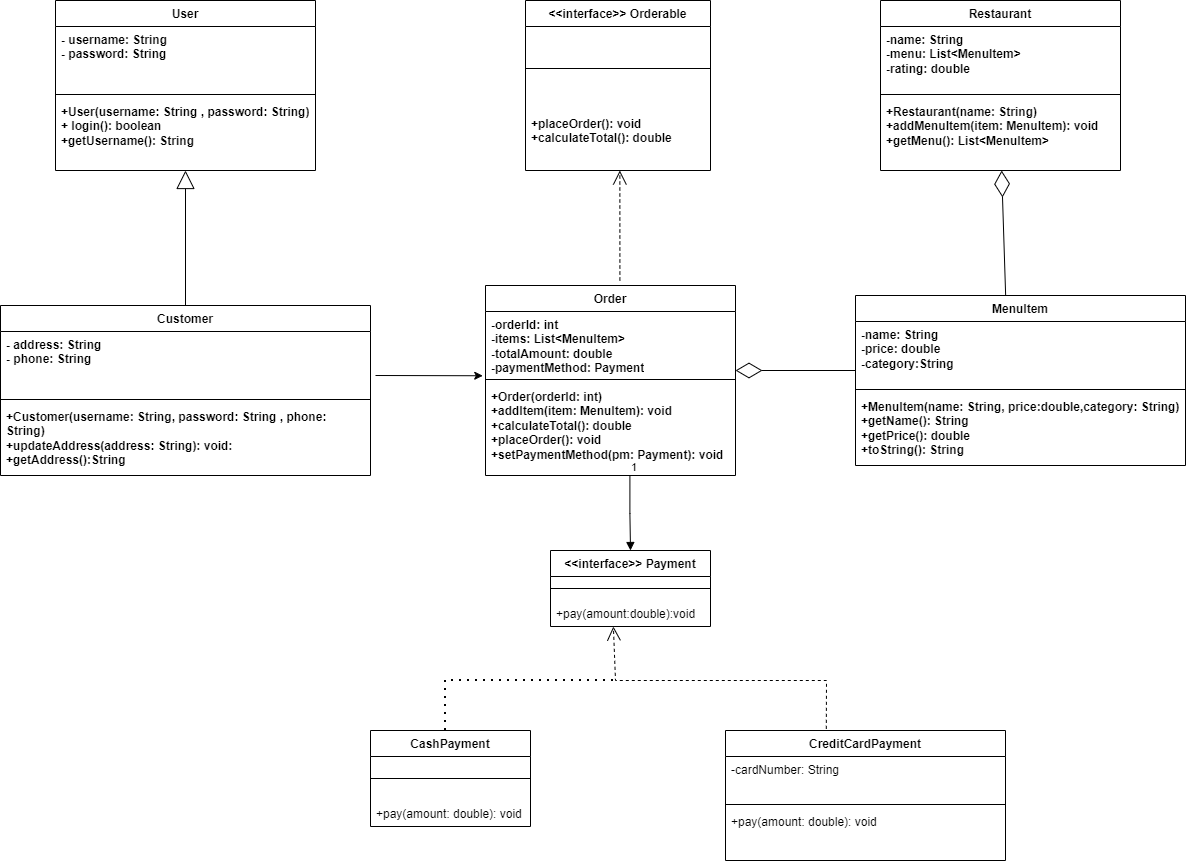

The diagram above was exported from draw.io. Its source (the exported page's mxGraphModel, read from the mxfile embedded in the PNG):
<mxGraphModel dx="1678" dy="954" grid="1" gridSize="10" guides="1" tooltips="1" connect="1" arrows="1" fold="1" page="1" pageScale="1" pageWidth="3300" pageHeight="2339" math="0" shadow="0">
  <root>
    <mxCell id="0" />
    <mxCell id="1" parent="0" />
    <mxCell id="C2NyEZiGsm3ikVVcgrVS-14" parent="1" style="swimlane;fontStyle=1;align=center;verticalAlign=top;childLayout=stackLayout;horizontal=1;startSize=26;horizontalStack=0;resizeParent=1;resizeParentMax=0;resizeLast=0;collapsible=1;marginBottom=0;whiteSpace=wrap;html=1;" value="User" vertex="1">
      <mxGeometry height="170" width="260" x="250" y="80" as="geometry" />
    </mxCell>
    <mxCell id="C2NyEZiGsm3ikVVcgrVS-15" parent="C2NyEZiGsm3ikVVcgrVS-14" style="text;strokeColor=none;fillColor=none;align=left;verticalAlign=top;spacingLeft=4;spacingRight=4;overflow=hidden;rotatable=0;points=[[0,0.5],[1,0.5]];portConstraint=eastwest;whiteSpace=wrap;html=1;" value="&lt;b&gt;- username: String&lt;/b&gt;&lt;div&gt;&lt;b&gt;- password: String&lt;/b&gt;&lt;/div&gt;" vertex="1">
      <mxGeometry height="64" width="260" y="26" as="geometry" />
    </mxCell>
    <mxCell id="C2NyEZiGsm3ikVVcgrVS-16" parent="C2NyEZiGsm3ikVVcgrVS-14" style="line;strokeWidth=1;fillColor=none;align=left;verticalAlign=middle;spacingTop=-1;spacingLeft=3;spacingRight=3;rotatable=0;labelPosition=right;points=[];portConstraint=eastwest;strokeColor=inherit;" value="" vertex="1">
      <mxGeometry height="8" width="260" y="90" as="geometry" />
    </mxCell>
    <mxCell id="C2NyEZiGsm3ikVVcgrVS-17" parent="C2NyEZiGsm3ikVVcgrVS-14" style="text;strokeColor=none;fillColor=none;align=left;verticalAlign=top;spacingLeft=4;spacingRight=4;overflow=hidden;rotatable=0;points=[[0,0.5],[1,0.5]];portConstraint=eastwest;whiteSpace=wrap;html=1;" value="&lt;div&gt;&lt;b&gt;+User(username: String , password: String)&lt;/b&gt;&lt;/div&gt;&lt;b&gt;+ login(): boolean&lt;/b&gt;&lt;div&gt;&lt;b&gt;+getUsername(): String&lt;/b&gt;&lt;/div&gt;" vertex="1">
      <mxGeometry height="72" width="260" y="98" as="geometry" />
    </mxCell>
    <mxCell id="C2NyEZiGsm3ikVVcgrVS-18" parent="1" style="swimlane;fontStyle=1;align=center;verticalAlign=top;childLayout=stackLayout;horizontal=1;startSize=26;horizontalStack=0;resizeParent=1;resizeParentMax=0;resizeLast=0;collapsible=1;marginBottom=0;whiteSpace=wrap;html=1;" value="&amp;lt;&amp;lt;interface&amp;gt;&amp;gt; Orderable" vertex="1">
      <mxGeometry height="170" width="185" x="720" y="80" as="geometry" />
    </mxCell>
    <mxCell id="C2NyEZiGsm3ikVVcgrVS-20" parent="C2NyEZiGsm3ikVVcgrVS-18" style="line;strokeWidth=1;fillColor=none;align=left;verticalAlign=middle;spacingTop=-1;spacingLeft=3;spacingRight=3;rotatable=0;labelPosition=right;points=[];portConstraint=eastwest;strokeColor=inherit;" value="" vertex="1">
      <mxGeometry height="84" width="185" y="26" as="geometry" />
    </mxCell>
    <mxCell id="C2NyEZiGsm3ikVVcgrVS-21" parent="C2NyEZiGsm3ikVVcgrVS-18" style="text;strokeColor=none;fillColor=none;align=left;verticalAlign=top;spacingLeft=4;spacingRight=4;overflow=hidden;rotatable=0;points=[[0,0.5],[1,0.5]];portConstraint=eastwest;whiteSpace=wrap;html=1;" value="&lt;b&gt;+placeOrder(): void&lt;/b&gt;&lt;div&gt;&lt;b&gt;+calculateTotal(): double&lt;/b&gt;&lt;/div&gt;" vertex="1">
      <mxGeometry height="60" width="185" y="110" as="geometry" />
    </mxCell>
    <mxCell id="C2NyEZiGsm3ikVVcgrVS-26" parent="1" style="swimlane;fontStyle=1;align=center;verticalAlign=top;childLayout=stackLayout;horizontal=1;startSize=26;horizontalStack=0;resizeParent=1;resizeParentMax=0;resizeLast=0;collapsible=1;marginBottom=0;whiteSpace=wrap;html=1;" value="MenuItem" vertex="1">
      <mxGeometry height="170" width="330" x="1050" y="375" as="geometry" />
    </mxCell>
    <mxCell id="C2NyEZiGsm3ikVVcgrVS-27" parent="C2NyEZiGsm3ikVVcgrVS-26" style="text;strokeColor=none;fillColor=none;align=left;verticalAlign=top;spacingLeft=4;spacingRight=4;overflow=hidden;rotatable=0;points=[[0,0.5],[1,0.5]];portConstraint=eastwest;whiteSpace=wrap;html=1;" value="&lt;b&gt;-name: String&lt;/b&gt;&lt;div&gt;&lt;b&gt;-price: double&lt;/b&gt;&lt;/div&gt;&lt;div&gt;&lt;b&gt;-category:String&lt;/b&gt;&lt;/div&gt;" vertex="1">
      <mxGeometry height="64" width="330" y="26" as="geometry" />
    </mxCell>
    <mxCell id="C2NyEZiGsm3ikVVcgrVS-28" parent="C2NyEZiGsm3ikVVcgrVS-26" style="line;strokeWidth=1;fillColor=none;align=left;verticalAlign=middle;spacingTop=-1;spacingLeft=3;spacingRight=3;rotatable=0;labelPosition=right;points=[];portConstraint=eastwest;strokeColor=inherit;" value="" vertex="1">
      <mxGeometry height="8" width="330" y="90" as="geometry" />
    </mxCell>
    <mxCell id="C2NyEZiGsm3ikVVcgrVS-29" parent="C2NyEZiGsm3ikVVcgrVS-26" style="text;strokeColor=none;fillColor=none;align=left;verticalAlign=top;spacingLeft=4;spacingRight=4;overflow=hidden;rotatable=0;points=[[0,0.5],[1,0.5]];portConstraint=eastwest;whiteSpace=wrap;html=1;" value="&lt;div&gt;&lt;b&gt;+MenuItem(name: String, price:double,category: String)&lt;/b&gt;&lt;/div&gt;&lt;b&gt;+getName(): String&lt;/b&gt;&lt;div&gt;&lt;b&gt;+getPrice(): double&lt;/b&gt;&lt;/div&gt;&lt;div&gt;&lt;b&gt;+toString(): String&lt;/b&gt;&lt;/div&gt;" vertex="1">
      <mxGeometry height="72" width="330" y="98" as="geometry" />
    </mxCell>
    <mxCell id="C2NyEZiGsm3ikVVcgrVS-30" parent="1" style="swimlane;fontStyle=1;align=center;verticalAlign=top;childLayout=stackLayout;horizontal=1;startSize=26;horizontalStack=0;resizeParent=1;resizeParentMax=0;resizeLast=0;collapsible=1;marginBottom=0;whiteSpace=wrap;html=1;" value="Restaurant" vertex="1">
      <mxGeometry height="170" width="240" x="1075" y="80" as="geometry" />
    </mxCell>
    <mxCell id="C2NyEZiGsm3ikVVcgrVS-31" parent="C2NyEZiGsm3ikVVcgrVS-30" style="text;strokeColor=none;fillColor=none;align=left;verticalAlign=top;spacingLeft=4;spacingRight=4;overflow=hidden;rotatable=0;points=[[0,0.5],[1,0.5]];portConstraint=eastwest;whiteSpace=wrap;html=1;" value="&lt;b&gt;-name: String&lt;/b&gt;&lt;div&gt;&lt;b&gt;-menu: List&amp;lt;MenuItem&amp;gt;&lt;/b&gt;&lt;/div&gt;&lt;div&gt;&lt;b&gt;-rating: double&lt;/b&gt;&lt;/div&gt;" vertex="1">
      <mxGeometry height="64" width="240" y="26" as="geometry" />
    </mxCell>
    <mxCell id="C2NyEZiGsm3ikVVcgrVS-32" parent="C2NyEZiGsm3ikVVcgrVS-30" style="line;strokeWidth=1;fillColor=none;align=left;verticalAlign=middle;spacingTop=-1;spacingLeft=3;spacingRight=3;rotatable=0;labelPosition=right;points=[];portConstraint=eastwest;strokeColor=inherit;" value="" vertex="1">
      <mxGeometry height="8" width="240" y="90" as="geometry" />
    </mxCell>
    <mxCell id="C2NyEZiGsm3ikVVcgrVS-33" parent="C2NyEZiGsm3ikVVcgrVS-30" style="text;strokeColor=none;fillColor=none;align=left;verticalAlign=top;spacingLeft=4;spacingRight=4;overflow=hidden;rotatable=0;points=[[0,0.5],[1,0.5]];portConstraint=eastwest;whiteSpace=wrap;html=1;" value="&lt;div&gt;&lt;b&gt;+Restaurant(name: String)&lt;/b&gt;&lt;/div&gt;&lt;b&gt;+addMenuItem(item: MenuItem): void&lt;/b&gt;&lt;div&gt;&lt;b&gt;+getMenu(): List&amp;lt;MenuItem&amp;gt;&lt;/b&gt;&lt;/div&gt;" vertex="1">
      <mxGeometry height="72" width="240" y="98" as="geometry" />
    </mxCell>
    <mxCell id="C2NyEZiGsm3ikVVcgrVS-34" parent="1" style="swimlane;fontStyle=1;align=center;verticalAlign=top;childLayout=stackLayout;horizontal=1;startSize=26;horizontalStack=0;resizeParent=1;resizeParentMax=0;resizeLast=0;collapsible=1;marginBottom=0;whiteSpace=wrap;html=1;" value="Order" vertex="1">
      <mxGeometry height="190" width="250" x="680" y="365" as="geometry" />
    </mxCell>
    <mxCell id="C2NyEZiGsm3ikVVcgrVS-35" parent="C2NyEZiGsm3ikVVcgrVS-34" style="text;strokeColor=none;fillColor=none;align=left;verticalAlign=top;spacingLeft=4;spacingRight=4;overflow=hidden;rotatable=0;points=[[0,0.5],[1,0.5]];portConstraint=eastwest;whiteSpace=wrap;html=1;" value="&lt;b&gt;-orderId: int&lt;/b&gt;&lt;div&gt;&lt;b&gt;-items: List&amp;lt;MenuItem&amp;gt;&lt;/b&gt;&lt;/div&gt;&lt;div&gt;&lt;b&gt;-totalAmount: double&lt;/b&gt;&lt;/div&gt;&lt;div&gt;&lt;b&gt;-paymentMethod: Payment&lt;/b&gt;&lt;/div&gt;" vertex="1">
      <mxGeometry height="64" width="250" y="26" as="geometry" />
    </mxCell>
    <mxCell id="C2NyEZiGsm3ikVVcgrVS-36" parent="C2NyEZiGsm3ikVVcgrVS-34" style="line;strokeWidth=1;fillColor=none;align=left;verticalAlign=middle;spacingTop=-1;spacingLeft=3;spacingRight=3;rotatable=0;labelPosition=right;points=[];portConstraint=eastwest;strokeColor=inherit;" value="" vertex="1">
      <mxGeometry height="8" width="250" y="90" as="geometry" />
    </mxCell>
    <mxCell id="C2NyEZiGsm3ikVVcgrVS-37" parent="C2NyEZiGsm3ikVVcgrVS-34" style="text;strokeColor=none;fillColor=none;align=left;verticalAlign=top;spacingLeft=4;spacingRight=4;overflow=hidden;rotatable=0;points=[[0,0.5],[1,0.5]];portConstraint=eastwest;whiteSpace=wrap;html=1;" value="&lt;div&gt;&lt;b&gt;+Order(orderId: int)&lt;/b&gt;&lt;/div&gt;&lt;b&gt;+addItem(item: MenuItem): void&lt;/b&gt;&lt;div&gt;&lt;b&gt;+calculateTotal(): double&lt;/b&gt;&lt;/div&gt;&lt;div&gt;&lt;b&gt;+placeOrder(): void&lt;/b&gt;&lt;/div&gt;&lt;div&gt;&lt;b&gt;+setPaymentMethod(pm: Payment): void&lt;/b&gt;&lt;/div&gt;" vertex="1">
      <mxGeometry height="92" width="250" y="98" as="geometry" />
    </mxCell>
    <mxCell id="C2NyEZiGsm3ikVVcgrVS-43" parent="1" style="swimlane;fontStyle=1;align=center;verticalAlign=top;childLayout=stackLayout;horizontal=1;startSize=26;horizontalStack=0;resizeParent=1;resizeParentMax=0;resizeLast=0;collapsible=1;marginBottom=0;whiteSpace=wrap;html=1;" value="Customer" vertex="1">
      <mxGeometry height="170" width="370" x="195" y="385" as="geometry" />
    </mxCell>
    <mxCell id="C2NyEZiGsm3ikVVcgrVS-44" parent="C2NyEZiGsm3ikVVcgrVS-43" style="text;strokeColor=none;fillColor=none;align=left;verticalAlign=top;spacingLeft=4;spacingRight=4;overflow=hidden;rotatable=0;points=[[0,0.5],[1,0.5]];portConstraint=eastwest;whiteSpace=wrap;html=1;" value="&lt;b&gt;- address: String&lt;/b&gt;&lt;div&gt;&lt;b&gt;- phone: String&lt;/b&gt;&lt;/div&gt;" vertex="1">
      <mxGeometry height="64" width="370" y="26" as="geometry" />
    </mxCell>
    <mxCell id="C2NyEZiGsm3ikVVcgrVS-45" parent="C2NyEZiGsm3ikVVcgrVS-43" style="line;strokeWidth=1;fillColor=none;align=left;verticalAlign=middle;spacingTop=-1;spacingLeft=3;spacingRight=3;rotatable=0;labelPosition=right;points=[];portConstraint=eastwest;strokeColor=inherit;" value="" vertex="1">
      <mxGeometry height="8" width="370" y="90" as="geometry" />
    </mxCell>
    <mxCell id="C2NyEZiGsm3ikVVcgrVS-46" parent="C2NyEZiGsm3ikVVcgrVS-43" style="text;strokeColor=none;fillColor=none;align=left;verticalAlign=top;spacingLeft=4;spacingRight=4;overflow=hidden;rotatable=0;points=[[0,0.5],[1,0.5]];portConstraint=eastwest;whiteSpace=wrap;html=1;" value="&lt;div&gt;&lt;b&gt;+Customer(username: String, password: String , phone: String)&lt;/b&gt;&lt;/div&gt;&lt;b&gt;+updateAddress(address: String): void:&lt;/b&gt;&lt;div&gt;&lt;b&gt;+getAddress():String&lt;/b&gt;&lt;/div&gt;" vertex="1">
      <mxGeometry height="72" width="370" y="98" as="geometry" />
    </mxCell>
    <mxCell id="C2NyEZiGsm3ikVVcgrVS-50" parent="1" style="swimlane;fontStyle=1;align=center;verticalAlign=top;childLayout=stackLayout;horizontal=1;startSize=26;horizontalStack=0;resizeParent=1;resizeParentMax=0;resizeLast=0;collapsible=1;marginBottom=0;whiteSpace=wrap;html=1;" value="&amp;lt;&amp;lt;interface&amp;gt;&amp;gt; Payment" vertex="1">
      <mxGeometry height="76" width="160" x="745" y="630" as="geometry" />
    </mxCell>
    <mxCell id="C2NyEZiGsm3ikVVcgrVS-52" parent="C2NyEZiGsm3ikVVcgrVS-50" style="line;strokeWidth=1;fillColor=none;align=left;verticalAlign=middle;spacingTop=-1;spacingLeft=3;spacingRight=3;rotatable=0;labelPosition=right;points=[];portConstraint=eastwest;strokeColor=inherit;" value="" vertex="1">
      <mxGeometry height="24" width="160" y="26" as="geometry" />
    </mxCell>
    <mxCell id="C2NyEZiGsm3ikVVcgrVS-53" parent="C2NyEZiGsm3ikVVcgrVS-50" style="text;strokeColor=none;fillColor=none;align=left;verticalAlign=top;spacingLeft=4;spacingRight=4;overflow=hidden;rotatable=0;points=[[0,0.5],[1,0.5]];portConstraint=eastwest;whiteSpace=wrap;html=1;" value="+pay(amount:double):void" vertex="1">
      <mxGeometry height="26" width="160" y="50" as="geometry" />
    </mxCell>
    <mxCell id="C2NyEZiGsm3ikVVcgrVS-54" parent="1" style="swimlane;fontStyle=1;align=center;verticalAlign=top;childLayout=stackLayout;horizontal=1;startSize=26;horizontalStack=0;resizeParent=1;resizeParentMax=0;resizeLast=0;collapsible=1;marginBottom=0;whiteSpace=wrap;html=1;" value="CreditCardPayment" vertex="1">
      <mxGeometry height="130" width="280" x="920" y="810" as="geometry" />
    </mxCell>
    <mxCell id="C2NyEZiGsm3ikVVcgrVS-55" parent="C2NyEZiGsm3ikVVcgrVS-54" style="text;strokeColor=none;fillColor=none;align=left;verticalAlign=top;spacingLeft=4;spacingRight=4;overflow=hidden;rotatable=0;points=[[0,0.5],[1,0.5]];portConstraint=eastwest;whiteSpace=wrap;html=1;" value="-cardNumber: String" vertex="1">
      <mxGeometry height="44" width="280" y="26" as="geometry" />
    </mxCell>
    <mxCell id="C2NyEZiGsm3ikVVcgrVS-56" parent="C2NyEZiGsm3ikVVcgrVS-54" style="line;strokeWidth=1;fillColor=none;align=left;verticalAlign=middle;spacingTop=-1;spacingLeft=3;spacingRight=3;rotatable=0;labelPosition=right;points=[];portConstraint=eastwest;strokeColor=inherit;" value="" vertex="1">
      <mxGeometry height="8" width="280" y="70" as="geometry" />
    </mxCell>
    <mxCell id="C2NyEZiGsm3ikVVcgrVS-57" parent="C2NyEZiGsm3ikVVcgrVS-54" style="text;strokeColor=none;fillColor=none;align=left;verticalAlign=top;spacingLeft=4;spacingRight=4;overflow=hidden;rotatable=0;points=[[0,0.5],[1,0.5]];portConstraint=eastwest;whiteSpace=wrap;html=1;" value="+pay(amount: double): void" vertex="1">
      <mxGeometry height="52" width="280" y="78" as="geometry" />
    </mxCell>
    <mxCell id="C2NyEZiGsm3ikVVcgrVS-77" edge="1" parent="1" style="endArrow=classic;html=1;rounded=0;entryX=-0.011;entryY=1.004;entryDx=0;entryDy=0;entryPerimeter=0;" target="C2NyEZiGsm3ikVVcgrVS-35" value="">
      <mxGeometry height="50" relative="1" width="50" as="geometry">
        <mxPoint x="570" y="455" as="sourcePoint" />
        <mxPoint x="620" y="460" as="targetPoint" />
      </mxGeometry>
    </mxCell>
    <mxCell id="XXtkZJX5IrDk9fESSFAp-5" parent="1" style="swimlane;fontStyle=1;align=center;verticalAlign=top;childLayout=stackLayout;horizontal=1;startSize=26;horizontalStack=0;resizeParent=1;resizeParentMax=0;resizeLast=0;collapsible=1;marginBottom=0;whiteSpace=wrap;html=1;" value="CashPayment" vertex="1">
      <mxGeometry height="96" width="160" x="565" y="810" as="geometry" />
    </mxCell>
    <mxCell id="XXtkZJX5IrDk9fESSFAp-7" parent="XXtkZJX5IrDk9fESSFAp-5" style="line;strokeWidth=1;fillColor=none;align=left;verticalAlign=middle;spacingTop=-1;spacingLeft=3;spacingRight=3;rotatable=0;labelPosition=right;points=[];portConstraint=eastwest;strokeColor=inherit;" value="" vertex="1">
      <mxGeometry height="44" width="160" y="26" as="geometry" />
    </mxCell>
    <mxCell id="XXtkZJX5IrDk9fESSFAp-8" parent="XXtkZJX5IrDk9fESSFAp-5" style="text;strokeColor=none;fillColor=none;align=left;verticalAlign=top;spacingLeft=4;spacingRight=4;overflow=hidden;rotatable=0;points=[[0,0.5],[1,0.5]];portConstraint=eastwest;whiteSpace=wrap;html=1;" value="+pay(amount: double): void" vertex="1">
      <mxGeometry height="26" width="160" y="70" as="geometry" />
    </mxCell>
    <mxCell id="XXtkZJX5IrDk9fESSFAp-11" edge="1" parent="1" source="C2NyEZiGsm3ikVVcgrVS-54" style="endArrow=open;endSize=12;dashed=1;html=1;rounded=0;exitX=0.36;exitY=-0.013;exitDx=0;exitDy=0;exitPerimeter=0;entryX=0.393;entryY=1;entryDx=0;entryDy=0;entryPerimeter=0;" target="C2NyEZiGsm3ikVVcgrVS-53" value="">
      <mxGeometry relative="1" width="160" as="geometry">
        <Array as="points">
          <mxPoint x="1021" y="760" />
          <mxPoint x="810" y="760" />
        </Array>
        <mxPoint x="990" y="750" as="sourcePoint" />
        <mxPoint x="810" y="720" as="targetPoint" />
      </mxGeometry>
    </mxCell>
    <mxCell id="XXtkZJX5IrDk9fESSFAp-12" edge="1" parent="1" style="endArrow=open;endSize=12;dashed=1;html=1;rounded=0;entryX=0.51;entryY=1;entryDx=0;entryDy=0;entryPerimeter=0;" target="C2NyEZiGsm3ikVVcgrVS-21" value="">
      <mxGeometry relative="1" width="160" as="geometry">
        <mxPoint x="814.4" y="360" as="sourcePoint" />
        <mxPoint x="810.6000000000003" y="249.51999999999998" as="targetPoint" />
      </mxGeometry>
    </mxCell>
    <mxCell id="XXtkZJX5IrDk9fESSFAp-15" edge="1" parent="1" style="endArrow=diamondThin;endFill=0;endSize=24;html=1;rounded=0;" value="">
      <mxGeometry relative="1" width="160" as="geometry">
        <mxPoint x="1050" y="450" as="sourcePoint" />
        <mxPoint x="930" y="450" as="targetPoint" />
      </mxGeometry>
    </mxCell>
    <mxCell id="XXtkZJX5IrDk9fESSFAp-16" edge="1" parent="1" source="C2NyEZiGsm3ikVVcgrVS-26" style="endArrow=diamondThin;endFill=0;endSize=24;html=1;rounded=0;exitX=0.455;exitY=0;exitDx=0;exitDy=0;exitPerimeter=0;" target="C2NyEZiGsm3ikVVcgrVS-33" value="">
      <mxGeometry relative="1" width="160" as="geometry">
        <mxPoint x="1150" y="300" as="sourcePoint" />
        <mxPoint x="1310" y="300" as="targetPoint" />
      </mxGeometry>
    </mxCell>
    <mxCell id="XXtkZJX5IrDk9fESSFAp-17" edge="1" parent="1" style="endArrow=block;endFill=1;html=1;edgeStyle=orthogonalEdgeStyle;align=left;verticalAlign=top;rounded=0;entryX=0.5;entryY=0;entryDx=0;entryDy=0;" target="C2NyEZiGsm3ikVVcgrVS-50" value="">
      <mxGeometry relative="1" x="-1" as="geometry">
        <mxPoint x="824.4100000000001" y="555" as="sourcePoint" />
        <mxPoint x="830" y="620" as="targetPoint" />
      </mxGeometry>
    </mxCell>
    <mxCell id="XXtkZJX5IrDk9fESSFAp-18" connectable="0" parent="XXtkZJX5IrDk9fESSFAp-17" style="edgeLabel;resizable=0;html=1;align=left;verticalAlign=bottom;" value="1" vertex="1">
      <mxGeometry relative="1" x="-1" as="geometry" />
    </mxCell>
    <mxCell id="XXtkZJX5IrDk9fESSFAp-19" edge="1" parent="1" style="endArrow=none;dashed=1;html=1;dashPattern=1 3;strokeWidth=2;rounded=0;" value="">
      <mxGeometry height="50" relative="1" width="50" as="geometry">
        <Array as="points">
          <mxPoint x="640" y="760" />
        </Array>
        <mxPoint x="640" y="810" as="sourcePoint" />
        <mxPoint x="810" y="760" as="targetPoint" />
      </mxGeometry>
    </mxCell>
    <mxCell id="XXtkZJX5IrDk9fESSFAp-20" edge="1" parent="1" source="C2NyEZiGsm3ikVVcgrVS-43" style="endArrow=block;endSize=16;endFill=0;html=1;rounded=0;exitX=0.5;exitY=0;exitDx=0;exitDy=0;entryX=0.5;entryY=1;entryDx=0;entryDy=0;entryPerimeter=0;" target="C2NyEZiGsm3ikVVcgrVS-17" value="">
      <mxGeometry relative="1" width="160" as="geometry">
        <mxPoint x="300" y="300" as="sourcePoint" />
        <mxPoint x="460" y="300" as="targetPoint" />
      </mxGeometry>
    </mxCell>
  </root>
</mxGraphModel>